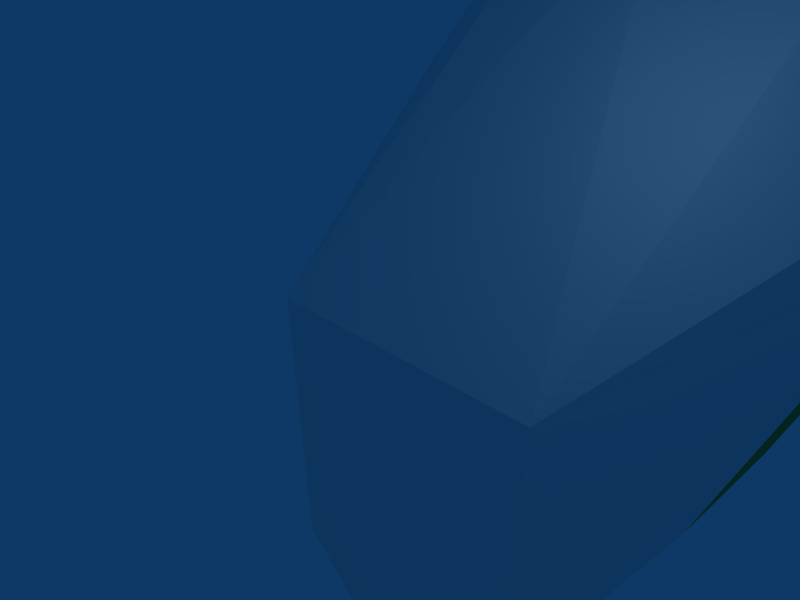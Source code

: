 # Source: privada.blend  (saved by Blender 2.44.0; exported with 4.5.12 LTS)
import bpy
from mathutils import Matrix  # noqa: F401  (used for matrix-valued properties, if any)

bpy.ops.wm.read_factory_settings(use_empty=True)
scene = bpy.context.scene
scene.name = 'Scene'

# ---- collections
col_collection_1 = bpy.data.collections.new('Collection 1'); scene.collection.children.link(col_collection_1)

# ---- materials (node trees are filled in below, after node groups)
mat_material = bpy.data.materials.new('Material')
mat_material.alpha_threshold = 0.0
mat_material.diffuse_color = (0.9116, 0.9243, 0.899, 1.0)
mat_material.specular_color = (0.7193, 0.7195, 0.7195)
mat_material.roughness = 0.5
mat_material.line_color = (0.0, 0.0, 0.0, 1.0)
mat_botao = bpy.data.materials.new('Botao')
mat_botao.alpha_threshold = 0.0
mat_botao.diffuse_color = (0.8, 0.0, 0.0, 1.0)
mat_botao.specular_color = (0.8233, 0.0, 0.0)
mat_botao.roughness = 0.5
mat_botao.line_color = (0.0, 0.0, 0.0, 1.0)
mat_borda = bpy.data.materials.new('Borda')
mat_borda.alpha_threshold = 0.0
mat_borda.diffuse_color = (0.2427, 0.6339, 0.3058, 1.0)
mat_borda.specular_color = (0.06594, 0.7097, 0.331)
mat_borda.roughness = 0.5
mat_borda.line_color = (0.0, 0.0, 0.0, 1.0)
mat_interior = bpy.data.materials.new('Interior')
mat_interior.alpha_threshold = 0.0
mat_interior.diffuse_color = (0.3815, 0.3058, 0.3436, 1.0)
mat_interior.specular_color = (0.2649, 0.2651, 0.2778)
mat_interior.roughness = 0.5
mat_interior.line_color = (0.0, 0.0, 0.0, 1.0)

# ---- material node trees

# ---- world
world_world = bpy.data.worlds.new('World'); scene.world = world_world
world_world.color = (0.05656, 0.2208, 0.4)
world_world.use_sun_shadow = False
world_world.sun_shadow_jitter_overblur = 0.0
world_world.cycles.sampling_method = 'MANUAL'
world_world.cycles.sample_map_resolution = 256

# ---- cameras
cam_camera = bpy.data.cameras.new('Camera')
cam_camera.passepartout_alpha = 0.2
cam_camera.clip_end = 100.0
cam_camera.lens = 35.0
cam_camera.ortho_scale = 7.314
cam_camera.show_passepartout = False
cam_camera.show_safe_areas = True
cam_camera.dof.focus_distance = 0.0
cam_camera.dof.aperture_fstop = 128.0

# ---- lights
light_spot = bpy.data.lights.new('Spot', 'POINT')
light_spot.transmission_factor = 0.0
light_spot.cutoff_distance = 30.0
light_spot.energy = 100.0
light_spot.shadow_buffer_clip_start = 1.001
light_spot.shadow_soft_size = 1.0
light_spot.shadow_maximum_resolution = 0.006
light_spot.use_absolute_resolution = True
light_spot.cycles.use_multiple_importance_sampling = False

# ---- meshes
me_cube = bpy.data.meshes.new('Cube')
me_cube.from_pydata([(-0.08677, 0.3914, -0.5182), (0.0001759, -0.674, -0.5182), (-0.0439, 0.6117, -0.0009073), (-0.3424, 0.4233, -0.5182), (-0.3424, 0.6669, -0.0009073), (0.2447, 0.01087, -0.5182), (-0.3424, 0.7489, -0.2596), (-0.0439, 0.6117, -0.5182), (0.0823, 0.5313, -0.5182), (0.0823, 0.5313, -0.0009074), (0.3383, -0.004296, -0.0009074), (0.3383, -0.004295, -0.5182), (-0.02578, -0.9608, -0.0009074), (0.3546, 0.2132, -0.0009074), (-0.02578, -0.9608, -0.5182), (0.3546, 0.2132, -0.5182), (-0.1543, -1.024, -0.0009075), (-0.1543, -1.024, -0.5182), (-0.06004, -0.5997, 0.3445), (-0.1709, 0.423, 0.09325), (-0.3424, 0.5224, 0.09325), (0.1356, -0.05167, 0.09325), (-0.8205, -0.05167, 0.09325), (-0.514, 0.423, 0.09325), (-0.6249, -0.5997, 0.3445), (-0.5306, -1.024, -0.5182), (-0.5306, -1.024, -0.0009075), (-1.039, 0.2132, -0.5182), (-0.6591, -0.9608, -0.5182), (-1.039, 0.2132, -0.0009074), (-0.6591, -0.9608, -0.0009074), (-1.023, -0.004295, -0.5182), (-1.023, -0.004296, -0.0009074), (-0.7672, 0.5313, -0.0009074), (-0.7672, 0.5313, -0.5182), (-0.641, 0.6117, -0.5182), (-0.663, 0.595, -0.0009073), (-0.9296, 0.01087, -0.5182), (-0.6851, -0.674, -0.5182), (-0.5981, 0.3914, -0.5182), (-0.3424, 0.6723, -0.5182), (0.007181, -0.1714, 0.8166), (-0.6921, -0.1714, 0.8166), (-0.2329, -1.027, 0.8166), (-0.452, -1.027, 0.8166), (-0.6656, -0.8434, 0.8166), (-0.0193, -0.8434, 0.8166), (-0.4561, -1.285, -1.499), (-0.4561, -1.285, -1.239), (-0.1968, -1.285, -1.239), (-0.1968, -1.285, -1.499), (-0.4561, -1.026, -1.499), (-0.4561, -1.026, -1.239), (-0.1968, -1.026, -1.239), (-0.1968, -1.026, -1.499), (-0.3806, -0.9601, -1.412), (-0.3985, -0.9601, -1.346), (-0.3496, -0.9601, -1.297), (-0.2828, -0.9601, -1.315), (-0.2649, -0.9601, -1.381), (-0.3138, -0.9601, -1.43), (-0.3317, -0.9601, -1.364), (-0.3985, -1.029, -1.346), (-0.3806, -1.029, -1.412), (-0.3496, -1.029, -1.297), (-0.2828, -1.029, -1.315), (-0.2649, -1.029, -1.381), (-0.3138, -1.029, -1.43)], [], [(7, 6, 2), (7, 2, 9, 8), (0, 7, 8, 15), (1, 5, 11, 14), (5, 0, 15, 11), (13, 10, 11, 15), (10, 12, 14, 11), (13, 15, 8, 9), (1, 14, 17), (12, 16, 17, 14), (3, 0, 19, 20), (0, 5, 21, 19), (5, 1, 18, 21), (18, 20, 19, 21), (24, 22, 23, 20), (37, 22, 24, 38), (39, 23, 22, 37), (3, 20, 23, 39), (30, 28, 25, 26), (38, 25, 28), (29, 33, 34, 27), (32, 31, 28, 30), (29, 27, 31, 32), (37, 31, 27, 39), (38, 28, 31, 37), (39, 27, 34, 35), (35, 34, 33, 36), (35, 36, 6), (18, 24, 20), (1, 38, 24, 18), (1, 17, 25, 38), (16, 26, 25, 17), (0, 3, 40, 7), (3, 39, 35, 40), (6, 40, 35), (6, 7, 40), (26, 16, 43, 44), (30, 26, 44, 45), (16, 12, 46, 43), (41, 42, 44, 43), (42, 45, 44), (41, 43, 46), (4, 2, 6), (4, 6, 36), (32, 45, 42), (32, 30, 45), (12, 10, 46), (4, 42, 41), (13, 9, 41), (2, 4, 41, 9), (33, 42, 4, 36), (10, 13, 41, 46), (29, 32, 42, 33), (49, 48, 47, 50), (47, 48, 52, 51), (48, 49, 53, 52), (49, 50, 54, 53), (50, 47, 51, 54), (61, 55, 56), (61, 56, 57), (61, 57, 58), (61, 58, 59), (61, 59, 60), (61, 60, 55), (62, 56, 55, 63), (64, 57, 56, 62), (65, 58, 57, 64), (66, 59, 58, 65), (67, 60, 59, 66), (63, 55, 60, 67), (51, 63, 67, 54), (51, 52, 62, 63), (52, 64, 62), (52, 53, 65, 64), (53, 54, 66, 65), (54, 67, 66)])
me_cube.polygons.foreach_set('material_index', [2, 2, 0, 0, 0, 2, 2, 2, 0, 2, 3, 3, 3, 2, 2, 3, 3, 3, 2, 0, 2, 2, 2, 0, 0, 0, 2, 2, 2, 3, 0, 2, 0, 0, 2, 2, 0, 0, 0, 0, 0, 0, 2, 2, 0, 0, 0, 0, 0, 0, 0, 0, 0, 2, 2, 2, 2, 2, 1, 1, 1, 1, 1, 1, 1, 1, 1, 1, 1, 1, 2, 2, 2, 2, 2, 2])
me_cube.materials.append(mat_material)
me_cube.materials.append(mat_botao)
me_cube.materials.append(mat_borda)
me_cube.materials.append(mat_interior)
me_cube.use_remesh_preserve_volume = False
me_cube.use_remesh_preserve_attributes = False
me_cube.use_mirror_vertex_groups = False
me_cube.update()

# ---- objects
ob_cube = bpy.data.objects.new('Cube', me_cube)
ob_lamp = bpy.data.objects.new('Lamp', light_spot)
ob_camera = bpy.data.objects.new('Camera', cam_camera)

# ---- transforms, parenting, visibility, modifiers, constraints
ob_cube.location = (-2.393, 6.166, 0.8012)
ob_cube.rotation_euler = (-1.571, -0.0, 0.0)
ob_cube.scale = (-7.378, -7.378, -7.378)
ob_cube.lock_rotations_4d = False
ob_cube.empty_display_type = 'ARROWS'
ob_cube.color = (0.0, 0.0, 0.0, 1.0)
ob_cube.lineart.crease_threshold = 0.0
ob_lamp.location = (4.076, 1.005, 5.904)
ob_lamp.rotation_euler = (0.6503, 0.05522, 1.866)
ob_lamp.lock_rotations_4d = False
ob_lamp.empty_display_type = 'ARROWS'
ob_lamp.color = (0.0, 0.0, 0.0, 0.0)
ob_lamp.lineart.crease_threshold = 0.0
ob_camera.location = (7.481, -6.508, 5.344)
ob_camera.rotation_euler = (1.109, 0.01082, 0.8149)
ob_camera.lock_rotations_4d = False
ob_camera.empty_display_type = 'ARROWS'
ob_camera.color = (0.0, 0.0, 0.0, 0.0)
ob_camera.display_type = 'WIRE'
ob_camera.lineart.crease_threshold = 0.0

# ---- collection membership
col_collection_1.objects.link(ob_cube)
col_collection_1.objects.link(ob_lamp)
col_collection_1.objects.link(ob_camera)

# ---- scene / render settings (as saved in the file)
scene.camera = ob_camera
scene.frame_start = 1; scene.frame_end = 250; scene.frame_set(1)
scene.render.engine = 'BLENDER_EEVEE_NEXT'
scene.render.image_settings.file_format = 'JPEG'
scene.render.image_settings.color_mode = 'RGB'
scene.render.image_settings.compression = 90
scene.render.resolution_x = 800
scene.render.resolution_y = 600
scene.render.pixel_aspect_x = 100.0
scene.render.pixel_aspect_y = 100.0
scene.render.fps = 25
scene.render.dither_intensity = 0.0
scene.render.use_compositing = False
scene.render.use_sequencer = False
scene.render.bake_margin = 2
scene.render.bake_bias = 0.0
scene.render.use_stamp_time = False
scene.render.use_stamp_date = False
scene.render.use_stamp_frame = False
scene.render.use_stamp_camera = False
scene.render.use_stamp_scene = False
scene.render.use_stamp_filename = False
scene.render.use_stamp_render_time = False
scene.render.stamp_font_size = 0
scene.cycles.use_denoising = False
scene.cycles.samples = 10
scene.cycles.sampling_pattern = 'TABULATED_SOBOL'
scene.cycles.light_sampling_threshold = 0.0
scene.cycles.use_adaptive_sampling = False
scene.cycles.use_light_tree = False
scene.cycles.blur_glossy = 0.0
scene.cycles.volume_bounces = 1
scene.cycles.pixel_filter_type = 'GAUSSIAN'
scene.cycles.sample_clamp_indirect = 0.0
scene.view_settings.view_transform = 'Raw'
bpy.context.view_layer.update()
